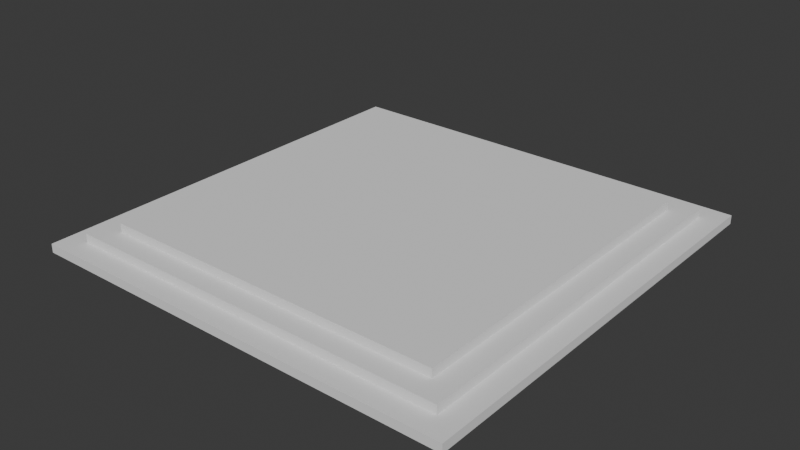 # Source: weather-studio.blend  (saved by Blender 4.3.34; exported with 4.5.12 LTS)
import bpy
from mathutils import Matrix  # noqa: F401  (used for matrix-valued properties, if any)

bpy.ops.wm.read_factory_settings(use_empty=True)
scene = bpy.context.scene
scene.name = 'Scene'

# ---- collections
col_collection = bpy.data.collections.new('Collection'); scene.collection.children.link(col_collection)

# ---- world
world_world = bpy.data.worlds.new('World'); scene.world = world_world
world_world.use_nodes = True; world_world.node_tree.nodes.clear()
_N = world_world.node_tree.nodes; _L = world_world.node_tree.links
n0 = _N.new('ShaderNodeOutputWorld'); n0.name = 'World Output'; n0.location = (300, 300)
n1 = _N.new('ShaderNodeBackground'); n1.name = 'Background'; n1.location = (10, 300)
n1.inputs[0].default_value = (0.05088, 0.05088, 0.05088, 1.0)
_L.new(n1.outputs[0], n0.inputs[0])
n0.is_active_output = True
world_world.color = (0.05088, 0.05088, 0.05088)
world_world.sun_shadow_jitter_overblur = 0.0

# ---- meshes
me_plane = bpy.data.meshes.new('Plane')
me_plane.from_pydata([(-1.0, -1.0, 0.0), (1.0, -1.0, 0.0), (-1.0, 1.0, 0.0), (1.0, 1.0, 0.0), (-1.0, -1.0, 0.2), (1.0, -1.0, 0.2), (-1.0, 1.0, 0.2), (1.0, 1.0, 0.2), (-1.0, 0.9, 0.0), (1.0, 0.9, 0.0), (-1.0, 0.9, 0.2), (1.0, 0.9, 0.2), (-0.9, -1.0, 0.0), (-0.9, 1.0, 0.0), (-0.9, -1.0, 0.2), (-0.9, 1.0, 0.2), (-0.9, 0.9, 0.2), (-0.9, 0.9, 0.0), (-0.8, -1.0, 0.0), (-0.8, -1.0, 0.2), (-0.8, 0.9, 0.0), (-0.8, 1.0, 0.0), (-0.8, 1.0, 0.2), (-0.8, 0.9, 0.2), (-1.0, 0.8, 0.0), (-1.0, 0.8, 0.2), (1.0, 0.8, 0.0), (1.0, 0.8, 0.2), (-0.9, 0.8, 0.0), (-0.9, 0.8, 0.2), (-0.8, 0.8, 0.0), (0.8, -0.8, 0.6), (-1.0, -0.9, 0.0), (-1.0, -0.9, 0.2), (-0.9, -0.9, 0.0), (-0.8, -0.9, 0.0), (1.0, -0.9, 0.0), (1.0, -0.9, 0.2), (-0.9, -0.9, 0.2), (-0.8, -0.9, 0.2), (1.0, -0.8, 0.0), (1.0, -0.8, 0.2), (-0.9, -0.8, 0.2), (0.8, 0.8, 0.6), (-1.0, -0.8, 0.0), (-1.0, -0.8, 0.2), (-0.9, -0.8, 0.0), (-0.8, -0.8, 0.0), (0.9, -1.0, 0.0), (0.9, -1.0, 0.2), (0.9, 0.9, 0.0), (0.9, 1.0, 0.0), (0.9, 1.0, 0.2), (0.9, 0.9, 0.2), (0.9, 0.8, 0.0), (0.9, 0.8, 0.2), (0.9, -0.9, 0.2), (0.9, -0.9, 0.0), (0.9, -0.8, 0.2), (0.9, -0.8, 0.0), (0.8, 1.0, 0.0), (0.8, 1.0, 0.2), (0.8, 0.9, 0.2), (-0.8, 0.8, 0.6), (0.8, -0.9, 0.2), (-0.8, -0.8, 0.6), (0.8, -1.0, 0.0), (0.8, -1.0, 0.2), (0.8, 0.9, 0.0), (0.8, 0.8, 0.0), (0.8, -0.9, 0.0), (0.8, -0.8, 0.0), (-0.8, 0.9, 0.4), (-0.9, 0.9, 0.4), (-0.9, 0.8, 0.4), (0.8, 0.9, 0.4), (-0.8, 0.8, 0.4), (-0.9, -0.8, 0.4), (-0.8, -0.8, 0.4), (0.8, 0.8, 0.4), (0.8, -0.9, 0.4), (-0.8, -0.9, 0.4), (-0.9, -0.9, 0.4), (0.8, -0.8, 0.4), (0.9, -0.9, 0.4), (0.9, -0.8, 0.4), (0.9, 0.8, 0.4), (0.9, 0.9, 0.4)], [], [(50, 51, 3, 9), (53, 11, 7, 52), (13, 2, 6, 15), (48, 1, 5, 49), (9, 3, 7, 11), (32, 0, 4, 33), (2, 8, 10, 6), (26, 9, 11, 27), (55, 27, 11, 53), (54, 50, 9, 26), (24, 8, 17, 28), (25, 29, 16, 10), (0, 12, 14, 4), (21, 13, 15, 22), (10, 16, 15, 6), (8, 2, 13, 17), (60, 21, 22, 61), (28, 17, 20, 30), (55, 53, 87, 86), (12, 18, 19, 14), (16, 23, 22, 15), (17, 13, 21, 20), (56, 58, 85, 84), (46, 28, 30, 47), (45, 42, 29, 25), (44, 24, 28, 46), (59, 54, 26, 40), (58, 41, 27, 55), (40, 26, 27, 41), (8, 24, 25, 10), (1, 36, 37, 5), (49, 5, 37, 56), (48, 57, 36, 1), (0, 32, 34, 12), (4, 14, 38, 33), (12, 34, 35, 18), (14, 19, 39, 38), (44, 32, 33, 45), (24, 44, 45, 25), (36, 40, 41, 37), (56, 37, 41, 58), (57, 59, 40, 36), (32, 44, 46, 34), (33, 38, 42, 45), (34, 46, 47, 35), (62, 23, 72, 75), (70, 71, 59, 57), (58, 55, 86, 85), (66, 70, 57, 48), (67, 49, 56, 64), (38, 39, 81, 82), (71, 69, 54, 59), (3, 51, 52, 7), (69, 68, 50, 54), (53, 62, 75, 87), (66, 48, 49, 67), (62, 53, 52, 61), (68, 60, 51, 50), (20, 21, 60, 68), (23, 62, 61, 22), (18, 66, 67, 19), (29, 42, 77, 74), (30, 20, 68, 69), (47, 30, 69, 71), (39, 64, 80, 81), (19, 67, 64, 39), (18, 35, 70, 66), (64, 56, 84, 80), (35, 47, 71, 70), (51, 60, 61, 52), (74, 76, 72, 73), (77, 78, 76, 74), (82, 81, 78, 77), (80, 84, 85, 83), (83, 85, 86, 79), (79, 86, 87, 75), (76, 79, 75, 72), (78, 83, 31, 65), (81, 80, 83, 78), (42, 38, 82, 77), (16, 29, 74, 73), (23, 16, 73, 72), (65, 31, 43, 63), (83, 79, 43, 31), (79, 76, 63, 43), (76, 78, 65, 63)])
_uv = me_plane.uv_layers.new(name='UVMap')
_uv.uv.foreach_set('vector', [0.947, 0.9226, 0.947, 1.0, 1.0, 1.0, 1.0, 0.9226, 0.947, 0.9226, 1.0, 0.9226, 1.0, 1.0, 0.947, 1.0, 0.06576, 1.0, 0.0, 1.0, 0.0, 1.0, 0.06576, 1.0, 0.947, 0.0, 1.0, 0.0, 1.0, 0.0, 0.947, 0.0, 1.0, 0.9226, 1.0, 1.0, 1.0, 1.0, 1.0, 0.9226, 0.0, 0.04208, 0.0, 0.0, 0.0, 0.0, 0.0, 0.04208, 0.0, 1.0, 0.0, 0.9226, 0.0, 0.9226, 0.0, 1.0, 1.0, 0.8754, 1.0, 0.9226, 1.0, 0.9226, 1.0, 0.8754, 0.947, 0.8754, 1.0, 0.8754, 1.0, 0.9226, 0.947, 0.9226, 0.947, 0.8754, 0.947, 0.9226, 1.0, 0.9226, 1.0, 0.8754, 0.0, 0.8754, 0.0, 0.9226, 0.06576, 0.9226, 0.06576, 0.8754, 0.0, 0.8754, 0.06576, 0.8754, 0.06576, 0.9226, 0.0, 0.9226, 0.0, 0.0, 0.06576, 0.0, 0.06576, 0.0, 0.0, 0.0, 0.1364, 1.0, 0.06576, 1.0, 0.06576, 1.0, 0.1364, 1.0, 0.0, 0.9226, 0.06576, 0.9226, 0.06576, 1.0, 0.0, 1.0, 0.0, 0.9226, 0.0, 1.0, 0.06576, 1.0, 0.06576, 0.9226, 0.8896, 1.0, 0.1364, 1.0, 0.1364, 1.0, 0.8896, 1.0, 0.06576, 0.8754, 0.06576, 0.9226, 0.1364, 0.9226, 0.1364, 0.8754, 0.947, 0.8754, 0.947, 0.9226, 0.947, 0.9226, 0.947, 0.8754, 0.06576, 0.0, 0.1364, 0.0, 0.1364, 0.0, 0.06576, 0.0, 0.06576, 0.9226, 0.1364, 0.9226, 0.1364, 1.0, 0.06576, 1.0, 0.06576, 0.9226, 0.06576, 1.0, 0.1364, 1.0, 0.1364, 0.9226, 0.947, 0.04208, 0.947, 0.1012, 0.947, 0.1012, 0.947, 0.04208, 0.06576, 0.1012, 0.06576, 0.8754, 0.1364, 0.8754, 0.1364, 0.1012, 0.0, 0.1012, 0.06576, 0.1012, 0.06576, 0.8754, 0.0, 0.8754, 0.0, 0.1012, 0.0, 0.8754, 0.06576, 0.8754, 0.06576, 0.1012, 0.947, 0.1012, 0.947, 0.8754, 1.0, 0.8754, 1.0, 0.1012, 0.947, 0.1012, 1.0, 0.1012, 1.0, 0.8754, 0.947, 0.8754, 1.0, 0.1012, 1.0, 0.8754, 1.0, 0.8754, 1.0, 0.1012, 0.0, 0.9226, 0.0, 0.8754, 0.0, 0.8754, 0.0, 0.9226, 1.0, 0.0, 1.0, 0.04208, 1.0, 0.04208, 1.0, 0.0, 0.947, 0.0, 1.0, 0.0, 1.0, 0.04208, 0.947, 0.04208, 0.947, 0.0, 0.947, 0.04208, 1.0, 0.04208, 1.0, 0.0, 0.0, 0.0, 0.0, 0.04208, 0.06576, 0.04208, 0.06576, 0.0, 0.0, 0.0, 0.06576, 0.0, 0.06576, 0.04208, 0.0, 0.04208, 0.06576, 0.0, 0.06576, 0.04208, 0.1364, 0.04208, 0.1364, 0.0, 0.06576, 0.0, 0.1364, 0.0, 0.1364, 0.04208, 0.06576, 0.04208, 0.0, 0.1012, 0.0, 0.04208, 0.0, 0.04208, 0.0, 0.1012, 0.0, 0.8754, 0.0, 0.1012, 0.0, 0.1012, 0.0, 0.8754, 1.0, 0.04208, 1.0, 0.1012, 1.0, 0.1012, 1.0, 0.04208, 0.947, 0.04208, 1.0, 0.04208, 1.0, 0.1012, 0.947, 0.1012, 0.947, 0.04208, 0.947, 0.1012, 1.0, 0.1012, 1.0, 0.04208, 0.0, 0.04208, 0.0, 0.1012, 0.06576, 0.1012, 0.06576, 0.04208, 0.0, 0.04208, 0.06576, 0.04208, 0.06576, 0.1012, 0.0, 0.1012, 0.06576, 0.04208, 0.06576, 0.1012, 0.1364, 0.1012, 0.1364, 0.04208, 0.8896, 0.9226, 0.1364, 0.9226, 0.1364, 0.9226, 0.8896, 0.9226, 0.8896, 0.04208, 0.8896, 0.1012, 0.947, 0.1012, 0.947, 0.04208, 0.947, 0.1012, 0.947, 0.8754, 0.947, 0.8754, 0.947, 0.1012, 0.8896, 0.0, 0.8896, 0.04208, 0.947, 0.04208, 0.947, 0.0, 0.8896, 0.0, 0.947, 0.0, 0.947, 0.04208, 0.8896, 0.04208, 0.06576, 0.04208, 0.1364, 0.04208, 0.1364, 0.04208, 0.06576, 0.04208, 0.8896, 0.1012, 0.8896, 0.8754, 0.947, 0.8754, 0.947, 0.1012, 1.0, 1.0, 0.947, 1.0, 0.947, 1.0, 1.0, 1.0, 0.8896, 0.8754, 0.8896, 0.9226, 0.947, 0.9226, 0.947, 0.8754, 0.947, 0.9226, 0.8896, 0.9226, 0.8896, 0.9226, 0.947, 0.9226, 0.8896, 0.0, 0.947, 0.0, 0.947, 0.0, 0.8896, 0.0, 0.8896, 0.9226, 0.947, 0.9226, 0.947, 1.0, 0.8896, 1.0, 0.8896, 0.9226, 0.8896, 1.0, 0.947, 1.0, 0.947, 0.9226, 0.1364, 0.9226, 0.1364, 1.0, 0.8896, 1.0, 0.8896, 0.9226, 0.1364, 0.9226, 0.8896, 0.9226, 0.8896, 1.0, 0.1364, 1.0, 0.1364, 0.0, 0.8896, 0.0, 0.8896, 0.0, 0.1364, 0.0, 0.06576, 0.8754, 0.06576, 0.1012, 0.06576, 0.1012, 0.06576, 0.8754, 0.1364, 0.8754, 0.1364, 0.9226, 0.8896, 0.9226, 0.8896, 0.8754, 0.1364, 0.1012, 0.1364, 0.8754, 0.8896, 0.8754, 0.8896, 0.1012, 0.1364, 0.04208, 0.8896, 0.04208, 0.8896, 0.04208, 0.1364, 0.04208, 0.1364, 0.0, 0.8896, 0.0, 0.8896, 0.04208, 0.1364, 0.04208, 0.1364, 0.0, 0.1364, 0.04208, 0.8896, 0.04208, 0.8896, 0.0, 0.8896, 0.04208, 0.947, 0.04208, 0.947, 0.04208, 0.8896, 0.04208, 0.1364, 0.04208, 0.1364, 0.1012, 0.8896, 0.1012, 0.8896, 0.04208, 0.947, 1.0, 0.8896, 1.0, 0.8896, 1.0, 0.947, 1.0, 0.06576, 0.8754, 0.1364, 0.8754, 0.1364, 0.9226, 0.06576, 0.9226, 0.06576, 0.1012, 0.1364, 0.1012, 0.1364, 0.8754, 0.06576, 0.8754, 0.06576, 0.04208, 0.1364, 0.04208, 0.1364, 0.1012, 0.06576, 0.1012, 0.8896, 0.04208, 0.947, 0.04208, 0.947, 0.1012, 0.8896, 0.1012, 0.8896, 0.1012, 0.947, 0.1012, 0.947, 0.8754, 0.8896, 0.8754, 0.8896, 0.8754, 0.947, 0.8754, 0.947, 0.9226, 0.8896, 0.9226, 0.1364, 0.8754, 0.8896, 0.8754, 0.8896, 0.9226, 0.1364, 0.9226, 0.1364, 0.1012, 0.8896, 0.1012, 0.8896, 0.1012, 0.1364, 0.1012, 0.1364, 0.04208, 0.8896, 0.04208, 0.8896, 0.1012, 0.1364, 0.1012, 0.06576, 0.1012, 0.06576, 0.04208, 0.06576, 0.04208, 0.06576, 0.1012, 0.06576, 0.9226, 0.06576, 0.8754, 0.06576, 0.8754, 0.06576, 0.9226, 0.1364, 0.9226, 0.06576, 0.9226, 0.06576, 0.9226, 0.1364, 0.9226, 0.1364, 0.1012, 0.8896, 0.1012, 0.8896, 0.8754, 0.1364, 0.8754, 0.8896, 0.1012, 0.8896, 0.8754, 0.8896, 0.8754, 0.8896, 0.1012, 0.8896, 0.8754, 0.1364, 0.8754, 0.1364, 0.8754, 0.8896, 0.8754, 0.1364, 0.8754, 0.1364, 0.1012, 0.1364, 0.1012, 0.1364, 0.8754])
me_plane.update()
me_plane_002 = bpy.data.meshes.new('Plane.002')
me_plane_002.from_pydata([(-0.95, -0.95, 0.0), (0.95, -0.95, 0.0), (-0.95, 0.95, 0.0), (0.95, 0.95, 0.0), (-0.95, 0.95, 0.3), (-0.95, -0.95, 0.3), (0.95, -0.95, 0.3), (0.95, 0.95, 0.3), (-1.0, 1.0, 0.0), (-1.0, -1.0, 0.0), (1.0, -1.0, 0.0), (1.0, 1.0, 0.0), (-1.0, 1.0, 0.3), (-1.0, -1.0, 0.3), (1.0, -1.0, 0.3), (1.0, 1.0, 0.3)], [], [(6, 7, 3, 1), (5, 6, 1, 0), (10, 11, 15, 14), (8, 9, 13, 12), (11, 8, 12, 15), (9, 10, 14, 13), (2, 0, 9, 8), (0, 1, 10, 9), (1, 3, 11, 10), (3, 2, 8, 11), (5, 4, 12, 13), (6, 5, 13, 14), (7, 6, 14, 15), (4, 7, 15, 12), (7, 4, 2, 3), (4, 5, 0, 2)])
_uv = me_plane_002.uv_layers.new(name='UVMap')
_uv.uv.foreach_set('vector', [0.975, 0.025, 0.975, 0.975, 0.975, 0.975, 0.975, 0.025, 0.025, 0.025, 0.975, 0.025, 0.975, 0.025, 0.025, 0.025, 1.0, 0.0, 1.0, 1.0, 1.0, 1.0, 1.0, 0.0, 0.0, 1.0, 0.0, 0.0, 0.0, 0.0, 0.0, 1.0, 1.0, 1.0, 0.0, 1.0, 0.0, 1.0, 1.0, 1.0, 0.0, 0.0, 1.0, 0.0, 1.0, 0.0, 0.0, 0.0, 0.025, 0.975, 0.025, 0.025, 0.0, 0.0, 0.0, 1.0, 0.025, 0.025, 0.975, 0.025, 1.0, 0.0, 0.0, 0.0, 0.975, 0.025, 0.975, 0.975, 1.0, 1.0, 1.0, 0.0, 0.975, 0.975, 0.025, 0.975, 0.0, 1.0, 1.0, 1.0, 0.025, 0.025, 0.025, 0.975, 0.0, 1.0, 0.0, 0.0, 0.975, 0.025, 0.025, 0.025, 0.0, 0.0, 1.0, 0.0, 0.975, 0.975, 0.975, 0.025, 1.0, 0.0, 1.0, 1.0, 0.025, 0.975, 0.975, 0.975, 1.0, 1.0, 0.0, 1.0, 0.975, 0.975, 0.025, 0.975, 0.025, 0.975, 0.975, 0.975, 0.025, 0.975, 0.025, 0.025, 0.025, 0.025, 0.025, 0.975])
me_plane_002.update()

# ---- objects
ob_floor = bpy.data.objects.new('Floor', me_plane)
ob_big_screen_frame = bpy.data.objects.new('Big Screen Frame', me_plane_002)

# ---- transforms, parenting, visibility, modifiers, constraints
ob_floor.location = (0.0, 0.0, 0.0)
ob_floor.scale = (5.0, 5.0, 1.0)
ob_big_screen_frame.location = (0.0, 0.0, 0.0)
ob_big_screen_frame.scale = (1.25, 2.25, 1.0)

# ---- collection membership
col_collection.objects.link(ob_floor)
col_collection.objects.link(ob_big_screen_frame)

# ---- scene / render settings (as saved in the file)
scene.frame_start = 1; scene.frame_end = 250; scene.frame_set(1)
scene.render.engine = 'BLENDER_EEVEE_NEXT'
bpy.context.view_layer.update()

# ---- added for rendering (the .blend has no active camera and no usable light): camera, sun
cam_auto = bpy.data.cameras.new('AutoCamera')
cam_auto.lens = 50.0
cam_auto.sensor_width = 36.0
cam_auto.clip_end = 1000.0
ob_auto_camera = bpy.data.objects.new('AutoCamera', cam_auto)
scene.collection.objects.link(ob_auto_camera)
ob_auto_camera.location = (13.0964, -15.7157, 10.7771)
ob_auto_camera.rotation_euler = (1.09748, -7.21219e-08, 0.694738)
scene.camera = ob_auto_camera
light_auto_sun = bpy.data.lights.new('AutoSun', 'SUN')
light_auto_sun.energy = 3.0
light_auto_sun.angle = 0.0523599
ob_auto_sun = bpy.data.objects.new('AutoSun', light_auto_sun)
scene.collection.objects.link(ob_auto_sun)
ob_auto_sun.rotation_euler = (0.872665, 0.174533, 0.523599)
bpy.context.view_layer.update()
